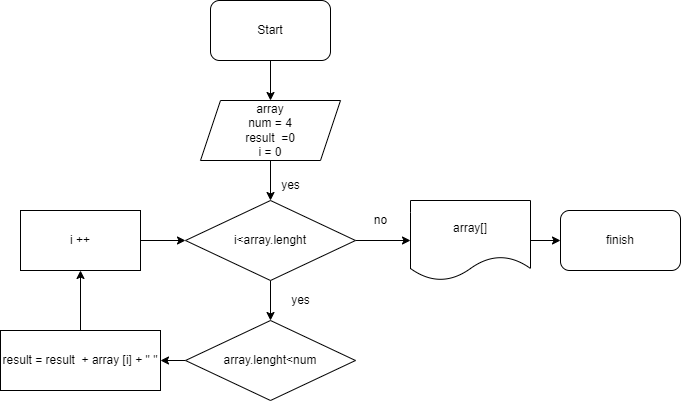

The diagram above was exported from draw.io. Its source (the exported page's mxGraphModel, read from the mxfile embedded in the PNG):
<mxGraphModel dx="1422" dy="705" grid="1" gridSize="10" guides="1" tooltips="1" connect="1" arrows="1" fold="1" page="1" pageScale="1" pageWidth="827" pageHeight="1169" math="0" shadow="0">
  <root>
    <mxCell id="0" />
    <mxCell id="1" parent="0" />
    <mxCell id="bMiiDVc2hVRySW8gi-HR-1" value="Start" style="rounded=1;whiteSpace=wrap;html=1;" vertex="1" parent="1">
      <mxGeometry x="340" y="40" width="120" height="60" as="geometry" />
    </mxCell>
    <mxCell id="bMiiDVc2hVRySW8gi-HR-2" value="array&lt;br&gt;num = 4&lt;br&gt;result&amp;nbsp; =0&lt;br&gt;i = 0" style="shape=parallelogram;perimeter=parallelogramPerimeter;whiteSpace=wrap;html=1;fixedSize=1;" vertex="1" parent="1">
      <mxGeometry x="330" y="140" width="140" height="60" as="geometry" />
    </mxCell>
    <mxCell id="bMiiDVc2hVRySW8gi-HR-3" value="" style="endArrow=classic;html=1;rounded=0;exitX=0.5;exitY=1;exitDx=0;exitDy=0;entryX=0.5;entryY=0;entryDx=0;entryDy=0;" edge="1" parent="1" source="bMiiDVc2hVRySW8gi-HR-1" target="bMiiDVc2hVRySW8gi-HR-2">
      <mxGeometry width="50" height="50" relative="1" as="geometry">
        <mxPoint x="390" y="360" as="sourcePoint" />
        <mxPoint x="440" y="310" as="targetPoint" />
      </mxGeometry>
    </mxCell>
    <mxCell id="bMiiDVc2hVRySW8gi-HR-12" value="" style="edgeStyle=orthogonalEdgeStyle;rounded=0;orthogonalLoop=1;jettySize=auto;html=1;" edge="1" parent="1" source="bMiiDVc2hVRySW8gi-HR-4" target="bMiiDVc2hVRySW8gi-HR-11">
      <mxGeometry relative="1" as="geometry" />
    </mxCell>
    <mxCell id="bMiiDVc2hVRySW8gi-HR-14" value="" style="edgeStyle=orthogonalEdgeStyle;rounded=0;orthogonalLoop=1;jettySize=auto;html=1;" edge="1" parent="1" source="bMiiDVc2hVRySW8gi-HR-4">
      <mxGeometry relative="1" as="geometry">
        <mxPoint x="400" y="360" as="targetPoint" />
      </mxGeometry>
    </mxCell>
    <mxCell id="bMiiDVc2hVRySW8gi-HR-4" value="i&amp;lt;array.lenght" style="rhombus;whiteSpace=wrap;html=1;" vertex="1" parent="1">
      <mxGeometry x="315" y="240" width="170" height="80" as="geometry" />
    </mxCell>
    <mxCell id="bMiiDVc2hVRySW8gi-HR-6" value="" style="endArrow=classic;html=1;rounded=0;exitX=0.5;exitY=1;exitDx=0;exitDy=0;entryX=0.5;entryY=0;entryDx=0;entryDy=0;" edge="1" parent="1" source="bMiiDVc2hVRySW8gi-HR-2" target="bMiiDVc2hVRySW8gi-HR-4">
      <mxGeometry width="50" height="50" relative="1" as="geometry">
        <mxPoint x="390" y="360" as="sourcePoint" />
        <mxPoint x="440" y="310" as="targetPoint" />
      </mxGeometry>
    </mxCell>
    <mxCell id="bMiiDVc2hVRySW8gi-HR-9" value="yes" style="text;html=1;align=center;verticalAlign=middle;resizable=0;points=[];autosize=1;strokeColor=none;fillColor=none;" vertex="1" parent="1">
      <mxGeometry x="400" y="210" width="40" height="30" as="geometry" />
    </mxCell>
    <mxCell id="bMiiDVc2hVRySW8gi-HR-17" value="" style="edgeStyle=orthogonalEdgeStyle;rounded=0;orthogonalLoop=1;jettySize=auto;html=1;" edge="1" parent="1" source="bMiiDVc2hVRySW8gi-HR-11" target="bMiiDVc2hVRySW8gi-HR-16">
      <mxGeometry relative="1" as="geometry" />
    </mxCell>
    <mxCell id="bMiiDVc2hVRySW8gi-HR-11" value="array[]" style="shape=document;whiteSpace=wrap;html=1;boundedLbl=1;" vertex="1" parent="1">
      <mxGeometry x="540" y="240" width="120" height="80" as="geometry" />
    </mxCell>
    <mxCell id="bMiiDVc2hVRySW8gi-HR-13" value="no" style="text;html=1;align=center;verticalAlign=middle;resizable=0;points=[];autosize=1;strokeColor=none;fillColor=none;" vertex="1" parent="1">
      <mxGeometry x="490" y="245" width="40" height="30" as="geometry" />
    </mxCell>
    <mxCell id="bMiiDVc2hVRySW8gi-HR-25" value="" style="edgeStyle=orthogonalEdgeStyle;rounded=0;orthogonalLoop=1;jettySize=auto;html=1;" edge="1" parent="1" source="bMiiDVc2hVRySW8gi-HR-15" target="bMiiDVc2hVRySW8gi-HR-24">
      <mxGeometry relative="1" as="geometry" />
    </mxCell>
    <mxCell id="bMiiDVc2hVRySW8gi-HR-15" value="result = result&amp;nbsp; + array [i] + &quot; &quot;" style="rounded=0;whiteSpace=wrap;html=1;" vertex="1" parent="1">
      <mxGeometry x="130" y="370" width="160" height="60" as="geometry" />
    </mxCell>
    <mxCell id="bMiiDVc2hVRySW8gi-HR-16" value="finish" style="rounded=1;whiteSpace=wrap;html=1;" vertex="1" parent="1">
      <mxGeometry x="690" y="250" width="120" height="60" as="geometry" />
    </mxCell>
    <mxCell id="bMiiDVc2hVRySW8gi-HR-20" value="" style="edgeStyle=orthogonalEdgeStyle;rounded=0;orthogonalLoop=1;jettySize=auto;html=1;" edge="1" parent="1" source="bMiiDVc2hVRySW8gi-HR-18" target="bMiiDVc2hVRySW8gi-HR-15">
      <mxGeometry relative="1" as="geometry" />
    </mxCell>
    <mxCell id="bMiiDVc2hVRySW8gi-HR-18" value="array.lenght&amp;lt;num" style="rhombus;whiteSpace=wrap;html=1;" vertex="1" parent="1">
      <mxGeometry x="315" y="360" width="170" height="80" as="geometry" />
    </mxCell>
    <mxCell id="bMiiDVc2hVRySW8gi-HR-19" value="yes" style="text;html=1;align=center;verticalAlign=middle;resizable=0;points=[];autosize=1;strokeColor=none;fillColor=none;" vertex="1" parent="1">
      <mxGeometry x="410" y="325" width="40" height="30" as="geometry" />
    </mxCell>
    <mxCell id="bMiiDVc2hVRySW8gi-HR-26" value="" style="edgeStyle=orthogonalEdgeStyle;rounded=0;orthogonalLoop=1;jettySize=auto;html=1;" edge="1" parent="1" source="bMiiDVc2hVRySW8gi-HR-24" target="bMiiDVc2hVRySW8gi-HR-4">
      <mxGeometry relative="1" as="geometry" />
    </mxCell>
    <mxCell id="bMiiDVc2hVRySW8gi-HR-24" value="i ++" style="rounded=0;whiteSpace=wrap;html=1;" vertex="1" parent="1">
      <mxGeometry x="150" y="250" width="120" height="60" as="geometry" />
    </mxCell>
  </root>
</mxGraphModel>